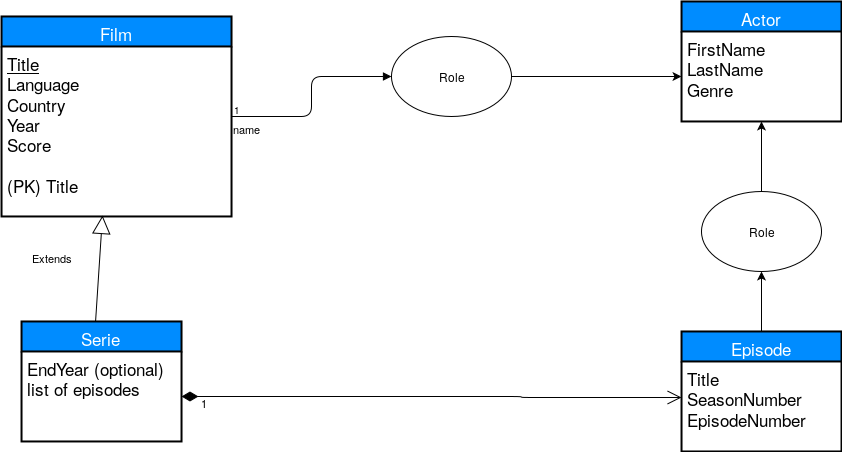

The diagram above was exported from draw.io. Its source (the exported page's mxGraphModel, read from the mxfile embedded in the PNG):
<mxGraphModel dx="2280" dy="748" grid="1" gridSize="10" guides="1" tooltips="1" connect="1" arrows="1" fold="1" page="1" pageScale="1" pageWidth="850" pageHeight="1100" background="#ffffff" math="0" shadow="0">
  <root>
    <mxCell id="0" />
    <mxCell id="1" parent="0" />
    <mxCell id="45" value="Extends" style="endArrow=block;endSize=16;endFill=0;html=1;entryX=0.439;entryY=0.994;entryPerimeter=0;exitX=0.463;exitY=0.008;exitPerimeter=0;" parent="1" source="32" target="27" edge="1">
      <mxGeometry x="0.1478" y="47" width="160" relative="1" as="geometry">
        <mxPoint x="-710" y="500" as="sourcePoint" />
        <mxPoint x="-550" y="500" as="targetPoint" />
        <mxPoint as="offset" />
      </mxGeometry>
    </mxCell>
    <mxCell id="26" value="Film" style="swimlane;html=1;childLayout=stackLayout;horizontal=1;startSize=30;horizontalStack=0;fillColor=#008cff;fontColor=#FFFFFF;rounded=0;fontSize=17;fontStyle=0;strokeWidth=2;resizeParent=0;resizeLast=1;shadow=0;dashed=0;align=center;glass=0;" parent="1" vertex="1">
      <mxGeometry x="-570" y="225" width="230" height="200" as="geometry" />
    </mxCell>
    <mxCell id="27" value="&lt;u&gt;Title&lt;/u&gt;&lt;br&gt;Language&lt;br&gt;Country&lt;br&gt;Year&lt;br&gt;Score&lt;br&gt;&lt;br&gt;(PK) Title" style="whiteSpace=wrap;html=1;align=left;strokeColor=none;fillColor=none;spacingLeft=4;fontSize=17;verticalAlign=top;resizable=0;rotatable=0;part=1;" parent="26" vertex="1">
      <mxGeometry y="30" width="230" height="170" as="geometry" />
    </mxCell>
    <mxCell id="34" value="" style="line;html=1;strokeWidth=1;fillColor=none;align=left;verticalAlign=middle;spacingTop=-1;spacingLeft=3;spacingRight=3;rotatable=0;labelPosition=right;points=[];portConstraint=eastwest;rounded=0;shadow=0;glass=0;" parent="26" vertex="1">
      <mxGeometry y="200" width="230" as="geometry" />
    </mxCell>
    <mxCell id="63" style="edgeStyle=orthogonalEdgeStyle;rounded=0;html=1;exitX=0.5;exitY=0;jettySize=auto;orthogonalLoop=1;" edge="1" parent="1" source="41" target="60">
      <mxGeometry relative="1" as="geometry" />
    </mxCell>
    <mxCell id="41" value="Episode" style="swimlane;html=1;childLayout=stackLayout;horizontal=1;startSize=30;horizontalStack=0;fillColor=#008cff;fontColor=#FFFFFF;rounded=0;fontSize=17;fontStyle=0;strokeWidth=2;resizeParent=0;resizeLast=1;shadow=0;dashed=0;align=center;glass=0;" parent="1" vertex="1">
      <mxGeometry x="110" y="540" width="160" height="120" as="geometry" />
    </mxCell>
    <mxCell id="42" value="Title&lt;br&gt;SeasonNumber&lt;br&gt;EpisodeNumber" style="whiteSpace=wrap;html=1;align=left;strokeColor=none;fillColor=none;spacingLeft=4;fontSize=17;verticalAlign=top;resizable=0;rotatable=0;part=1;" parent="41" vertex="1">
      <mxGeometry y="30" width="160" height="90" as="geometry" />
    </mxCell>
    <mxCell id="51" value="1" style="endArrow=open;html=1;endSize=12;startArrow=diamondThin;startSize=14;startFill=1;edgeStyle=orthogonalEdgeStyle;align=left;verticalAlign=bottom;exitX=1;exitY=0.5;entryX=0;entryY=0.4;entryPerimeter=0;" parent="1" source="33" target="42" edge="1">
      <mxGeometry x="-0.9271" y="-15" relative="1" as="geometry">
        <mxPoint x="-780" y="660" as="sourcePoint" />
        <mxPoint x="-620" y="660" as="targetPoint" />
        <Array as="points">
          <mxPoint x="-50" y="605" />
          <mxPoint x="-50" y="606" />
        </Array>
        <mxPoint as="offset" />
      </mxGeometry>
    </mxCell>
    <mxCell id="22" value="Actor" style="swimlane;html=1;childLayout=stackLayout;horizontal=1;startSize=30;horizontalStack=0;fillColor=#008cff;fontColor=#FFFFFF;rounded=0;fontSize=17;fontStyle=0;strokeWidth=2;resizeParent=0;resizeLast=1;shadow=0;dashed=0;align=center;swimlaneLine=1;" parent="1" vertex="1">
      <mxGeometry x="110" y="210" width="160" height="120" as="geometry" />
    </mxCell>
    <mxCell id="23" value="FirstName&lt;br&gt;LastName&lt;br&gt;Genre&lt;br&gt;" style="whiteSpace=wrap;html=1;align=left;strokeColor=none;fillColor=none;spacingLeft=4;fontSize=17;verticalAlign=top;resizable=0;rotatable=0;part=1;rounded=0;glass=0;shadow=0;" parent="22" vertex="1">
      <mxGeometry y="30" width="160" height="90" as="geometry" />
    </mxCell>
    <mxCell id="59" style="edgeStyle=orthogonalEdgeStyle;rounded=0;html=1;exitX=1;exitY=0.5;entryX=0;entryY=0.5;jettySize=auto;orthogonalLoop=1;" edge="1" parent="1" source="54" target="23">
      <mxGeometry relative="1" as="geometry" />
    </mxCell>
    <mxCell id="54" value="Role" style="ellipse;whiteSpace=wrap;html=1;" vertex="1" parent="1">
      <mxGeometry x="-180" y="245" width="120" height="80" as="geometry" />
    </mxCell>
    <mxCell id="55" value="name" style="endArrow=block;endFill=1;html=1;edgeStyle=orthogonalEdgeStyle;align=left;verticalAlign=top;entryX=0;entryY=0.5;exitX=1;exitY=0.5;" edge="1" parent="1" source="26" target="54">
      <mxGeometry x="-1" relative="1" as="geometry">
        <mxPoint x="-500" y="660" as="sourcePoint" />
        <mxPoint x="-340" y="660" as="targetPoint" />
        <Array as="points">
          <mxPoint x="-260" y="325" />
          <mxPoint x="-260" y="285" />
        </Array>
      </mxGeometry>
    </mxCell>
    <mxCell id="56" value="1" style="resizable=0;html=1;align=left;verticalAlign=bottom;labelBackgroundColor=#ffffff;fontSize=10;" connectable="0" vertex="1" parent="55">
      <mxGeometry x="-1" relative="1" as="geometry" />
    </mxCell>
    <mxCell id="32" value="Serie" style="swimlane;html=1;childLayout=stackLayout;horizontal=1;startSize=30;horizontalStack=0;fillColor=#008cff;fontColor=#FFFFFF;rounded=0;fontSize=17;fontStyle=0;strokeWidth=2;resizeParent=0;resizeLast=1;shadow=0;dashed=0;align=center;glass=0;" parent="1" vertex="1">
      <mxGeometry x="-550" y="530" width="160" height="120" as="geometry" />
    </mxCell>
    <mxCell id="33" value="EndYear (optional)&lt;br&gt;list of episodes" style="whiteSpace=wrap;html=1;align=left;strokeColor=none;fillColor=none;spacingLeft=4;fontSize=17;verticalAlign=top;resizable=0;rotatable=0;part=1;" parent="32" vertex="1">
      <mxGeometry y="30" width="160" height="90" as="geometry" />
    </mxCell>
    <mxCell id="64" style="edgeStyle=orthogonalEdgeStyle;rounded=0;html=1;exitX=0.5;exitY=0;jettySize=auto;orthogonalLoop=1;" edge="1" parent="1" source="60" target="23">
      <mxGeometry relative="1" as="geometry" />
    </mxCell>
    <mxCell id="60" value="Role" style="ellipse;whiteSpace=wrap;html=1;" vertex="1" parent="1">
      <mxGeometry x="130" y="400" width="120" height="80" as="geometry" />
    </mxCell>
  </root>
</mxGraphModel>